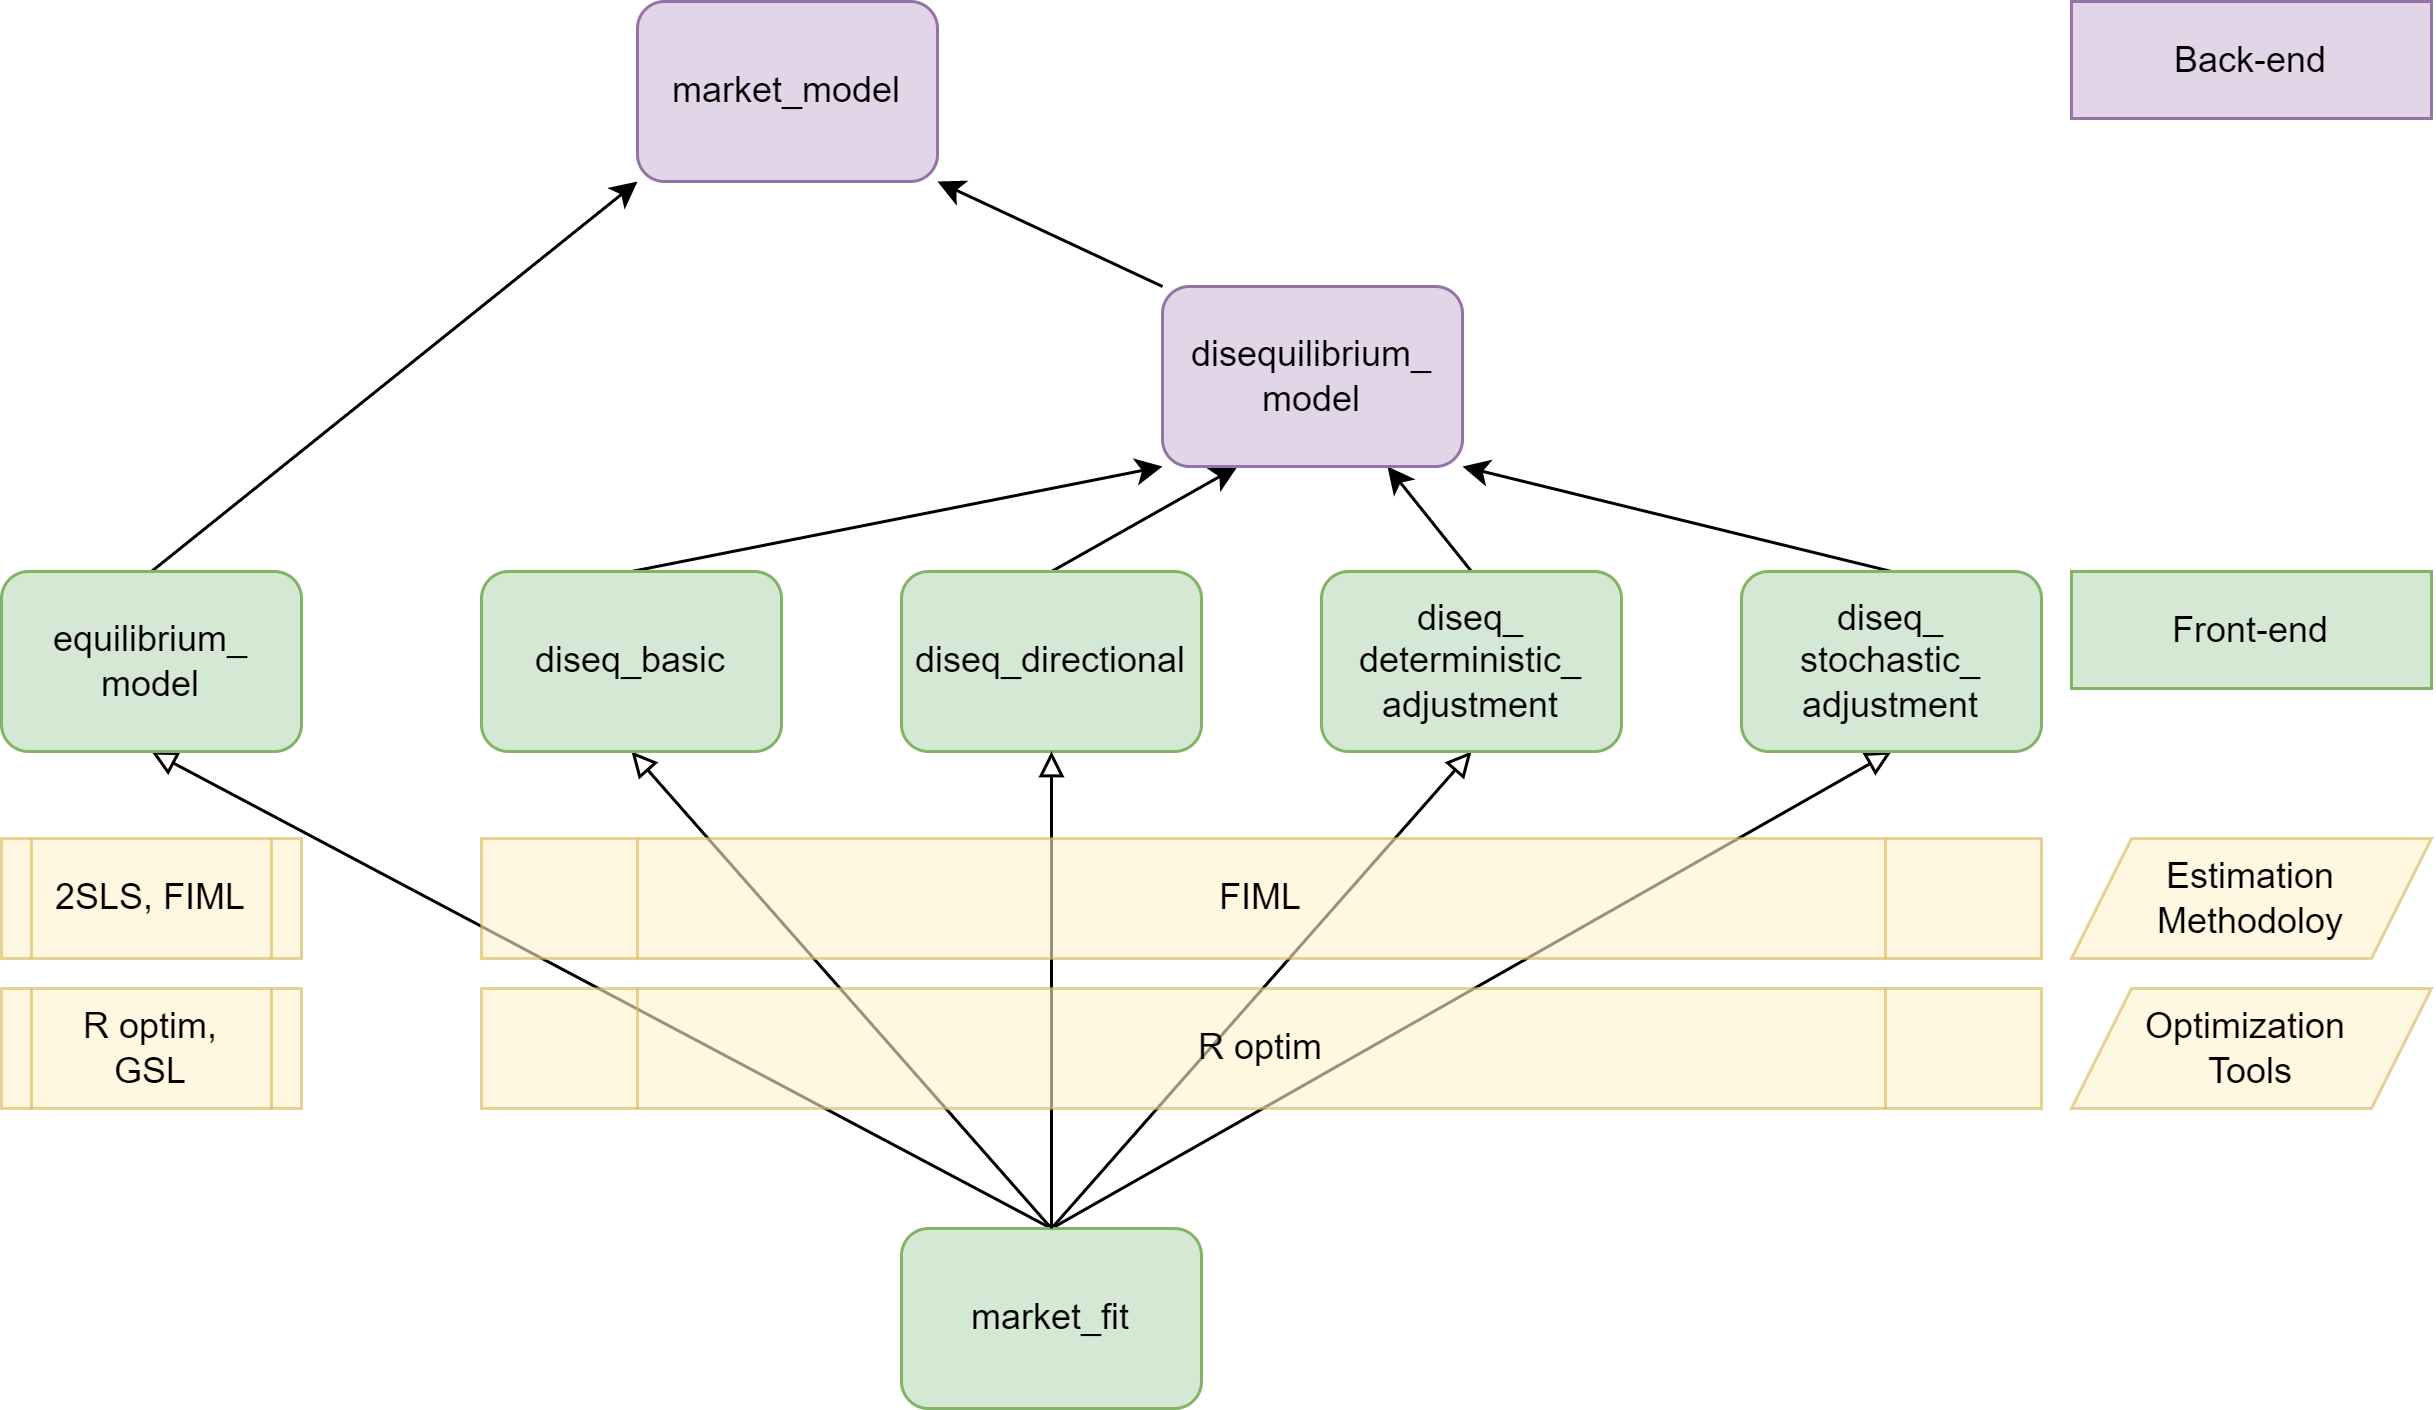

The diagram above was exported from draw.io. Its source (the exported page's mxGraphModel, read from the mxfile embedded in the PNG):
<mxGraphModel dx="852" dy="920" grid="1" gridSize="10" guides="1" tooltips="1" connect="1" arrows="1" fold="1" page="1" pageScale="1" pageWidth="850" pageHeight="1100" math="0" shadow="0">
  <root>
    <mxCell id="0" />
    <mxCell id="1" parent="0" />
    <mxCell id="85mBdZcTbbr6_1h3KeG0-2" value="" style="edgeStyle=orthogonalEdgeStyle;rounded=0;orthogonalLoop=1;jettySize=auto;html=1;noEdgeStyle=1;orthogonal=1;entryX=0.5;entryY=1;entryDx=0;entryDy=0;exitX=0.5;exitY=0;exitDx=0;exitDy=0;startArrow=none;startFill=0;endArrow=block;endFill=0;" parent="1" source="85mBdZcTbbr6_1h3KeG0-1" target="PXnDfbXDCQp5edidJXEw-2" edge="1">
      <mxGeometry relative="1" as="geometry">
        <mxPoint x="360" y="660" as="sourcePoint" />
        <mxPoint x="292" y="620" as="targetPoint" />
      </mxGeometry>
    </mxCell>
    <mxCell id="85mBdZcTbbr6_1h3KeG0-4" value="" style="edgeStyle=orthogonalEdgeStyle;rounded=0;orthogonalLoop=1;jettySize=auto;html=1;noEdgeStyle=1;orthogonal=1;entryX=0.5;entryY=1;entryDx=0;entryDy=0;exitX=0.5;exitY=0;exitDx=0;exitDy=0;startArrow=none;startFill=0;endArrow=block;endFill=0;" parent="1" source="85mBdZcTbbr6_1h3KeG0-1" target="PXnDfbXDCQp5edidJXEw-6" edge="1">
      <mxGeometry relative="1" as="geometry">
        <mxPoint x="380" y="640" as="sourcePoint" />
        <mxPoint x="80" y="481" as="targetPoint" />
      </mxGeometry>
    </mxCell>
    <mxCell id="85mBdZcTbbr6_1h3KeG0-6" value="" style="edgeStyle=orthogonalEdgeStyle;rounded=0;orthogonalLoop=1;jettySize=auto;html=1;noEdgeStyle=1;orthogonal=1;entryX=0.5;entryY=1;entryDx=0;entryDy=0;exitX=0.5;exitY=0;exitDx=0;exitDy=0;startArrow=none;startFill=0;endArrow=block;endFill=0;" parent="1" source="85mBdZcTbbr6_1h3KeG0-1" target="PXnDfbXDCQp5edidJXEw-10" edge="1">
      <mxGeometry relative="1" as="geometry">
        <mxPoint x="380" y="640" as="sourcePoint" />
        <mxPoint x="380" y="481" as="targetPoint" />
      </mxGeometry>
    </mxCell>
    <mxCell id="85mBdZcTbbr6_1h3KeG0-7" value="" style="edgeStyle=orthogonalEdgeStyle;rounded=0;orthogonalLoop=1;jettySize=auto;html=1;noEdgeStyle=1;orthogonal=1;entryX=0.5;entryY=1;entryDx=0;entryDy=0;exitX=0.5;exitY=0;exitDx=0;exitDy=0;startArrow=none;startFill=0;endArrow=block;endFill=0;" parent="1" source="85mBdZcTbbr6_1h3KeG0-1" target="PXnDfbXDCQp5edidJXEw-12" edge="1">
      <mxGeometry relative="1" as="geometry">
        <mxPoint x="380" y="640" as="sourcePoint" />
        <mxPoint x="520" y="481" as="targetPoint" />
      </mxGeometry>
    </mxCell>
    <mxCell id="PXnDfbXDCQp5edidJXEw-3" value="" style="edgeStyle=orthogonalEdgeStyle;rounded=0;orthogonalLoop=1;jettySize=auto;html=1;noEdgeStyle=1;orthogonal=1;exitX=0.5;exitY=0;exitDx=0;exitDy=0;" parent="1" source="PXnDfbXDCQp5edidJXEw-2" target="PXnDfbXDCQp5edidJXEw-1" edge="1">
      <mxGeometry relative="1" as="geometry" />
    </mxCell>
    <mxCell id="PXnDfbXDCQp5edidJXEw-5" value="" style="edgeStyle=orthogonalEdgeStyle;rounded=0;orthogonalLoop=1;jettySize=auto;html=1;noEdgeStyle=1;orthogonal=1;" parent="1" source="PXnDfbXDCQp5edidJXEw-4" target="PXnDfbXDCQp5edidJXEw-1" edge="1">
      <mxGeometry relative="1" as="geometry" />
    </mxCell>
    <mxCell id="PXnDfbXDCQp5edidJXEw-1" value="market_model" style="rounded=1;whiteSpace=wrap;html=1;fillColor=#e1d5e7;strokeColor=#9673a6;" parent="1" vertex="1">
      <mxGeometry x="232" y="221" width="100" height="60" as="geometry" />
    </mxCell>
    <mxCell id="PXnDfbXDCQp5edidJXEw-2" value="equilibrium_ model" style="rounded=1;whiteSpace=wrap;html=1;fillColor=#d5e8d4;strokeColor=#82b366;" parent="1" vertex="1">
      <mxGeometry x="20" y="411" width="100" height="60" as="geometry" />
    </mxCell>
    <mxCell id="PXnDfbXDCQp5edidJXEw-7" value="" style="edgeStyle=orthogonalEdgeStyle;rounded=0;orthogonalLoop=1;jettySize=auto;html=1;noEdgeStyle=1;orthogonal=1;entryX=0;entryY=1;entryDx=0;entryDy=0;exitX=0.5;exitY=0;exitDx=0;exitDy=0;" parent="1" source="PXnDfbXDCQp5edidJXEw-6" target="PXnDfbXDCQp5edidJXEw-4" edge="1">
      <mxGeometry relative="1" as="geometry" />
    </mxCell>
    <mxCell id="PXnDfbXDCQp5edidJXEw-9" value="" style="edgeStyle=orthogonalEdgeStyle;rounded=0;orthogonalLoop=1;jettySize=auto;html=1;noEdgeStyle=1;orthogonal=1;exitX=0.5;exitY=0;exitDx=0;exitDy=0;entryX=0.25;entryY=1;entryDx=0;entryDy=0;" parent="1" source="PXnDfbXDCQp5edidJXEw-8" target="PXnDfbXDCQp5edidJXEw-4" edge="1">
      <mxGeometry relative="1" as="geometry" />
    </mxCell>
    <mxCell id="PXnDfbXDCQp5edidJXEw-11" value="" style="edgeStyle=orthogonalEdgeStyle;rounded=0;orthogonalLoop=1;jettySize=auto;html=1;noEdgeStyle=1;orthogonal=1;entryX=0.75;entryY=1;entryDx=0;entryDy=0;exitX=0.5;exitY=0;exitDx=0;exitDy=0;" parent="1" source="PXnDfbXDCQp5edidJXEw-10" target="PXnDfbXDCQp5edidJXEw-4" edge="1">
      <mxGeometry relative="1" as="geometry" />
    </mxCell>
    <mxCell id="PXnDfbXDCQp5edidJXEw-13" value="" style="edgeStyle=orthogonalEdgeStyle;rounded=0;orthogonalLoop=1;jettySize=auto;html=1;noEdgeStyle=1;orthogonal=1;exitX=0.5;exitY=0;exitDx=0;exitDy=0;" parent="1" source="PXnDfbXDCQp5edidJXEw-12" target="PXnDfbXDCQp5edidJXEw-4" edge="1">
      <mxGeometry relative="1" as="geometry" />
    </mxCell>
    <mxCell id="PXnDfbXDCQp5edidJXEw-4" value="disequilibrium_&lt;br&gt;model" style="rounded=1;whiteSpace=wrap;html=1;fillColor=#e1d5e7;strokeColor=#9673a6;" parent="1" vertex="1">
      <mxGeometry x="407" y="316" width="100" height="60" as="geometry" />
    </mxCell>
    <mxCell id="PXnDfbXDCQp5edidJXEw-6" value="diseq_basic" style="rounded=1;whiteSpace=wrap;html=1;fillColor=#d5e8d4;strokeColor=#82b366;" parent="1" vertex="1">
      <mxGeometry x="180" y="411" width="100" height="60" as="geometry" />
    </mxCell>
    <mxCell id="PXnDfbXDCQp5edidJXEw-8" value="diseq_directional" style="rounded=1;whiteSpace=wrap;html=1;fillColor=#d5e8d4;strokeColor=#82b366;" parent="1" vertex="1">
      <mxGeometry x="320" y="411" width="100" height="60" as="geometry" />
    </mxCell>
    <mxCell id="PXnDfbXDCQp5edidJXEw-10" value="diseq_ deterministic_ adjustment" style="rounded=1;html=1;align=center;whiteSpace=wrap;fillColor=#d5e8d4;strokeColor=#82b366;" parent="1" vertex="1">
      <mxGeometry x="460" y="411" width="100" height="60" as="geometry" />
    </mxCell>
    <mxCell id="PXnDfbXDCQp5edidJXEw-12" value="diseq_ stochastic_ adjustment" style="rounded=1;whiteSpace=wrap;html=1;fillColor=#d5e8d4;strokeColor=#82b366;" parent="1" vertex="1">
      <mxGeometry x="600" y="411" width="100" height="60" as="geometry" />
    </mxCell>
    <mxCell id="PXnDfbXDCQp5edidJXEw-15" value="2SLS, FIML" style="shape=process;whiteSpace=wrap;html=1;backgroundOutline=1;align=center;fillColor=#fff2cc;strokeColor=#d6b656;labelBackgroundColor=none;opacity=60;" parent="1" vertex="1">
      <mxGeometry x="20" y="500" width="100" height="40" as="geometry" />
    </mxCell>
    <mxCell id="PXnDfbXDCQp5edidJXEw-16" value="Estimation Methodoloy" style="shape=parallelogram;perimeter=parallelogramPerimeter;whiteSpace=wrap;html=1;fixedSize=1;align=center;fillColor=#fff2cc;strokeColor=#d6b656;labelBackgroundColor=none;opacity=60;" parent="1" vertex="1">
      <mxGeometry x="710" y="500" width="120" height="40" as="geometry" />
    </mxCell>
    <mxCell id="PXnDfbXDCQp5edidJXEw-17" value="Back-end" style="rounded=0;whiteSpace=wrap;html=1;align=center;fillColor=#e1d5e7;strokeColor=#9673a6;" parent="1" vertex="1">
      <mxGeometry x="710" y="221" width="120" height="39" as="geometry" />
    </mxCell>
    <mxCell id="PXnDfbXDCQp5edidJXEw-18" value="Front-end" style="rounded=0;whiteSpace=wrap;html=1;align=center;fillColor=#d5e8d4;strokeColor=#82b366;" parent="1" vertex="1">
      <mxGeometry x="710" y="411" width="120" height="39" as="geometry" />
    </mxCell>
    <mxCell id="PXnDfbXDCQp5edidJXEw-19" value="Optimization &lt;br&gt;Tools" style="shape=parallelogram;perimeter=parallelogramPerimeter;whiteSpace=wrap;html=1;fixedSize=1;align=center;fillColor=#fff2cc;strokeColor=#d6b656;labelBackgroundColor=none;opacity=60;" parent="1" vertex="1">
      <mxGeometry x="710" y="550" width="120" height="40" as="geometry" />
    </mxCell>
    <mxCell id="PXnDfbXDCQp5edidJXEw-21" value="R optim,&lt;br&gt;GSL" style="shape=process;whiteSpace=wrap;html=1;backgroundOutline=1;align=center;fillColor=#fff2cc;strokeColor=#d6b656;labelBackgroundColor=none;opacity=60;" parent="1" vertex="1">
      <mxGeometry x="20" y="550" width="100" height="40" as="geometry" />
    </mxCell>
    <mxCell id="85mBdZcTbbr6_1h3KeG0-1" value="market_fit" style="rounded=1;whiteSpace=wrap;html=1;fillColor=#d5e8d4;strokeColor=#82b366;" parent="1" vertex="1">
      <mxGeometry x="320" y="630" width="100" height="60" as="geometry" />
    </mxCell>
    <mxCell id="85mBdZcTbbr6_1h3KeG0-5" value="" style="edgeStyle=orthogonalEdgeStyle;rounded=0;orthogonalLoop=1;jettySize=auto;html=1;noEdgeStyle=1;orthogonal=1;entryX=0.5;entryY=1;entryDx=0;entryDy=0;startArrow=none;startFill=0;sourcePerimeterSpacing=-7;endArrow=block;endFill=0;exitX=0.5;exitY=0;exitDx=0;exitDy=0;" parent="1" source="85mBdZcTbbr6_1h3KeG0-1" target="PXnDfbXDCQp5edidJXEw-8" edge="1">
      <mxGeometry relative="1" as="geometry">
        <mxPoint x="430" y="620" as="sourcePoint" />
        <mxPoint x="240" y="481" as="targetPoint" />
      </mxGeometry>
    </mxCell>
    <mxCell id="PXnDfbXDCQp5edidJXEw-14" value="FIML" style="shape=process;whiteSpace=wrap;html=1;backgroundOutline=1;align=center;fillColor=#fff2cc;strokeColor=#d6b656;labelBackgroundColor=none;opacity=60;" parent="1" vertex="1">
      <mxGeometry x="180" y="500" width="520" height="40" as="geometry" />
    </mxCell>
    <mxCell id="PXnDfbXDCQp5edidJXEw-20" value="R optim" style="shape=process;whiteSpace=wrap;html=1;backgroundOutline=1;align=center;fillColor=#fff2cc;strokeColor=#d6b656;labelBackgroundColor=none;opacity=60;" parent="1" vertex="1">
      <mxGeometry x="180" y="550" width="520" height="40" as="geometry" />
    </mxCell>
  </root>
</mxGraphModel>